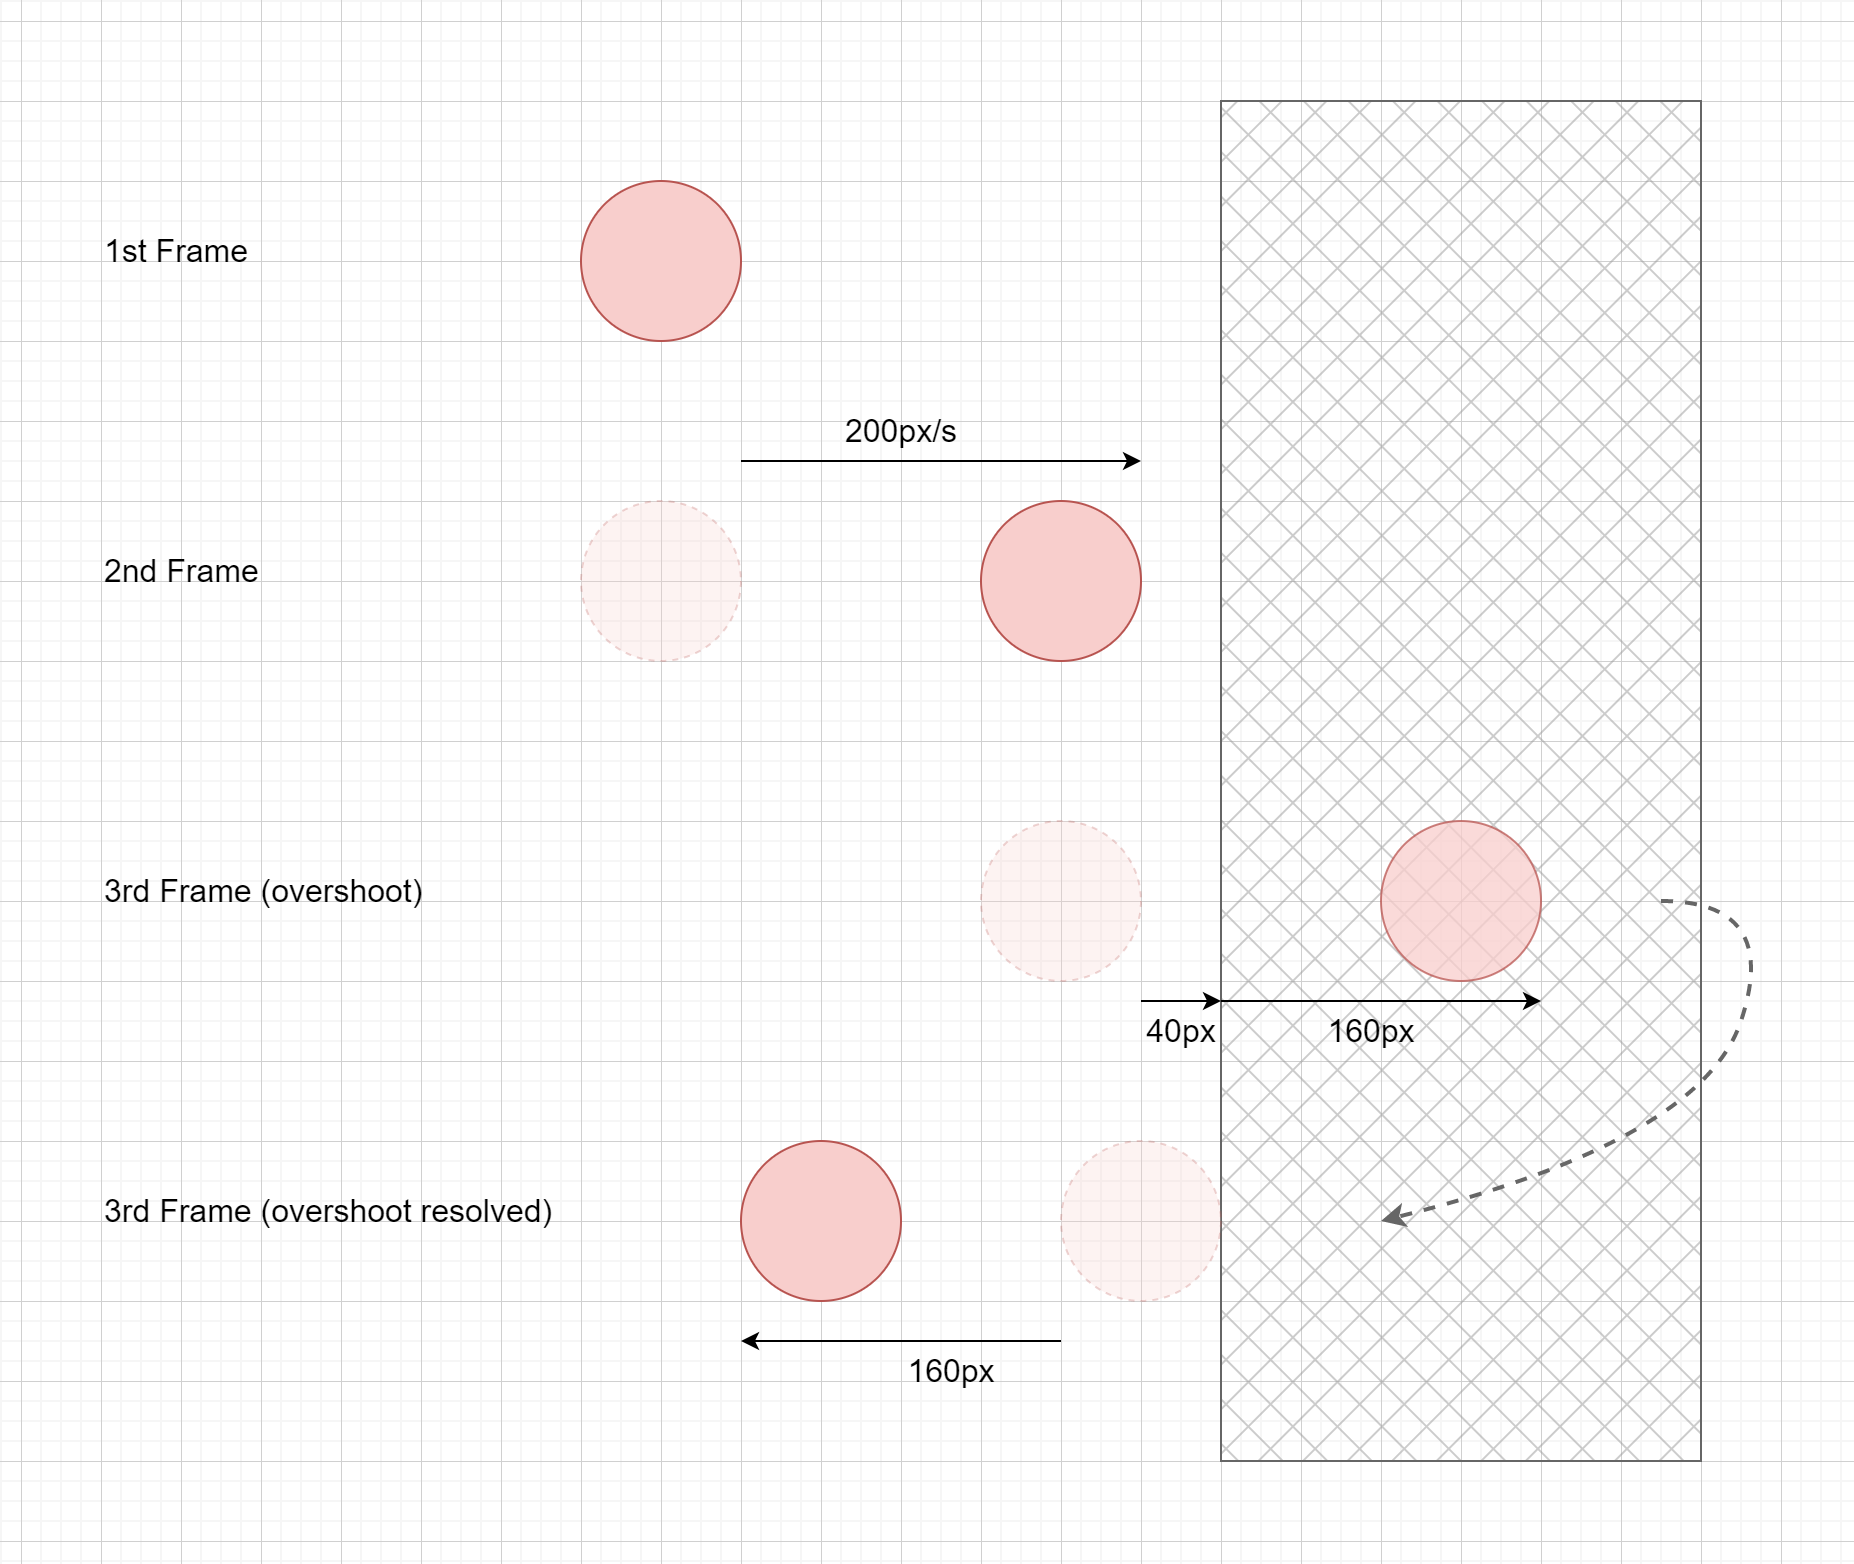

The diagram above was exported from draw.io. Its source (the exported page's mxGraphModel, read from the mxfile embedded in the PNG):
<mxGraphModel dx="1483" dy="927" grid="1" gridSize="10" guides="1" tooltips="1" connect="1" arrows="1" fold="1" page="0" pageScale="1" pageWidth="1169" pageHeight="827" math="0" shadow="0">
  <root>
    <mxCell id="0" />
    <mxCell id="1" parent="0" />
    <mxCell id="nnDC1Itm6ywg7hQkaLNB-1" value="" style="ellipse;whiteSpace=wrap;html=1;aspect=fixed;fillColor=#f8cecc;strokeColor=#b85450;" vertex="1" parent="1">
      <mxGeometry x="240" y="80" width="80" height="80" as="geometry" />
    </mxCell>
    <mxCell id="nnDC1Itm6ywg7hQkaLNB-2" value="" style="rounded=0;whiteSpace=wrap;html=1;fillStyle=cross-hatch;fillColor=#999999;connectable=0;fontColor=#333333;strokeColor=#666666;" vertex="1" parent="1">
      <mxGeometry x="560" y="40" width="240" height="680" as="geometry" />
    </mxCell>
    <mxCell id="nnDC1Itm6ywg7hQkaLNB-3" value="" style="ellipse;whiteSpace=wrap;html=1;aspect=fixed;fillColor=#f8cecc;strokeColor=#b85450;" vertex="1" parent="1">
      <mxGeometry x="440" y="240" width="80" height="80" as="geometry" />
    </mxCell>
    <mxCell id="nnDC1Itm6ywg7hQkaLNB-4" value="" style="ellipse;whiteSpace=wrap;html=1;aspect=fixed;fillColor=#f8cecc;strokeColor=#b85450;opacity=25;dashed=1;fillStyle=auto;" vertex="1" parent="1">
      <mxGeometry x="240" y="240" width="80" height="80" as="geometry" />
    </mxCell>
    <mxCell id="nnDC1Itm6ywg7hQkaLNB-5" value="" style="ellipse;whiteSpace=wrap;html=1;aspect=fixed;fillColor=#f8cecc;strokeColor=#b85450;opacity=25;dashed=1;fillStyle=auto;" vertex="1" parent="1">
      <mxGeometry x="440" y="400" width="80" height="80" as="geometry" />
    </mxCell>
    <mxCell id="nnDC1Itm6ywg7hQkaLNB-7" value="" style="ellipse;whiteSpace=wrap;html=1;aspect=fixed;fillColor=#f8cecc;strokeColor=#b85450;opacity=75;" vertex="1" parent="1">
      <mxGeometry x="640" y="400" width="80" height="80" as="geometry" />
    </mxCell>
    <mxCell id="nnDC1Itm6ywg7hQkaLNB-11" value="" style="ellipse;whiteSpace=wrap;html=1;aspect=fixed;fillColor=#f8cecc;strokeColor=#b85450;" vertex="1" parent="1">
      <mxGeometry x="320" y="560" width="80" height="80" as="geometry" />
    </mxCell>
    <mxCell id="nnDC1Itm6ywg7hQkaLNB-13" value="1st Frame" style="text;html=1;align=left;verticalAlign=middle;resizable=0;points=[];autosize=1;strokeColor=none;fillColor=none;fontSize=16;" vertex="1" parent="1">
      <mxGeometry y="100" width="100" height="30" as="geometry" />
    </mxCell>
    <mxCell id="nnDC1Itm6ywg7hQkaLNB-14" value="2nd Frame" style="text;html=1;align=left;verticalAlign=middle;resizable=0;points=[];autosize=1;strokeColor=none;fillColor=none;fontSize=16;" vertex="1" parent="1">
      <mxGeometry y="260" width="100" height="30" as="geometry" />
    </mxCell>
    <mxCell id="nnDC1Itm6ywg7hQkaLNB-15" value="3rd Frame (overshoot)" style="text;html=1;align=left;verticalAlign=middle;resizable=0;points=[];autosize=1;strokeColor=none;fillColor=none;fontSize=16;" vertex="1" parent="1">
      <mxGeometry y="420" width="180" height="30" as="geometry" />
    </mxCell>
    <mxCell id="nnDC1Itm6ywg7hQkaLNB-16" value="3rd Frame (overshoot resolved)" style="text;html=1;align=left;verticalAlign=middle;resizable=0;points=[];autosize=1;strokeColor=none;fillColor=none;fontSize=16;" vertex="1" parent="1">
      <mxGeometry y="580" width="250" height="30" as="geometry" />
    </mxCell>
    <mxCell id="nnDC1Itm6ywg7hQkaLNB-17" value="" style="endArrow=classic;html=1;rounded=0;fontSize=16;" edge="1" parent="1">
      <mxGeometry width="50" height="50" relative="1" as="geometry">
        <mxPoint x="320" y="220" as="sourcePoint" />
        <mxPoint x="520" y="220" as="targetPoint" />
      </mxGeometry>
    </mxCell>
    <mxCell id="nnDC1Itm6ywg7hQkaLNB-18" value="200px/s" style="text;html=1;align=center;verticalAlign=middle;resizable=0;points=[];autosize=1;strokeColor=none;fillColor=none;fontSize=16;" vertex="1" parent="1">
      <mxGeometry x="360" y="190" width="80" height="30" as="geometry" />
    </mxCell>
    <mxCell id="nnDC1Itm6ywg7hQkaLNB-19" value="" style="endArrow=classic;startArrow=none;html=1;rounded=0;fontSize=16;startFill=0;" edge="1" parent="1">
      <mxGeometry width="50" height="50" relative="1" as="geometry">
        <mxPoint x="520" y="490" as="sourcePoint" />
        <mxPoint x="560" y="490" as="targetPoint" />
      </mxGeometry>
    </mxCell>
    <mxCell id="nnDC1Itm6ywg7hQkaLNB-21" value="40px" style="text;html=1;align=center;verticalAlign=middle;resizable=0;points=[];autosize=1;strokeColor=none;fillColor=none;fontSize=16;" vertex="1" parent="1">
      <mxGeometry x="510" y="490" width="60" height="30" as="geometry" />
    </mxCell>
    <mxCell id="nnDC1Itm6ywg7hQkaLNB-24" value="" style="endArrow=classic;startArrow=none;html=1;rounded=0;fontSize=16;startFill=0;" edge="1" parent="1">
      <mxGeometry width="50" height="50" relative="1" as="geometry">
        <mxPoint x="560" y="490" as="sourcePoint" />
        <mxPoint x="720" y="490" as="targetPoint" />
      </mxGeometry>
    </mxCell>
    <mxCell id="nnDC1Itm6ywg7hQkaLNB-25" value="160px" style="text;html=1;align=center;verticalAlign=middle;resizable=0;points=[];autosize=1;strokeColor=none;fillColor=none;fontSize=16;" vertex="1" parent="1">
      <mxGeometry x="600" y="490" width="70" height="30" as="geometry" />
    </mxCell>
    <mxCell id="nnDC1Itm6ywg7hQkaLNB-26" value="" style="endArrow=none;startArrow=classic;html=1;rounded=0;fontSize=16;endFill=0;" edge="1" parent="1">
      <mxGeometry width="50" height="50" relative="1" as="geometry">
        <mxPoint x="320" y="660" as="sourcePoint" />
        <mxPoint x="480" y="660" as="targetPoint" />
      </mxGeometry>
    </mxCell>
    <mxCell id="nnDC1Itm6ywg7hQkaLNB-27" value="160px" style="text;html=1;align=center;verticalAlign=middle;resizable=0;points=[];autosize=1;strokeColor=none;fillColor=none;fontSize=16;" vertex="1" parent="1">
      <mxGeometry x="390" y="660" width="70" height="30" as="geometry" />
    </mxCell>
    <mxCell id="nnDC1Itm6ywg7hQkaLNB-34" value="" style="curved=1;endArrow=classic;html=1;rounded=0;fontSize=16;fillColor=#f5f5f5;strokeColor=#666666;strokeWidth=2;dashed=1;" edge="1" parent="1">
      <mxGeometry width="50" height="50" relative="1" as="geometry">
        <mxPoint x="780" y="440" as="sourcePoint" />
        <mxPoint x="640" y="600" as="targetPoint" />
        <Array as="points">
          <mxPoint x="840" y="440" />
          <mxPoint x="800" y="560" />
        </Array>
      </mxGeometry>
    </mxCell>
    <mxCell id="nnDC1Itm6ywg7hQkaLNB-39" value="" style="ellipse;whiteSpace=wrap;html=1;aspect=fixed;fillColor=#f8cecc;strokeColor=#b85450;opacity=25;dashed=1;fillStyle=auto;" vertex="1" parent="1">
      <mxGeometry x="480" y="560" width="80" height="80" as="geometry" />
    </mxCell>
  </root>
</mxGraphModel>